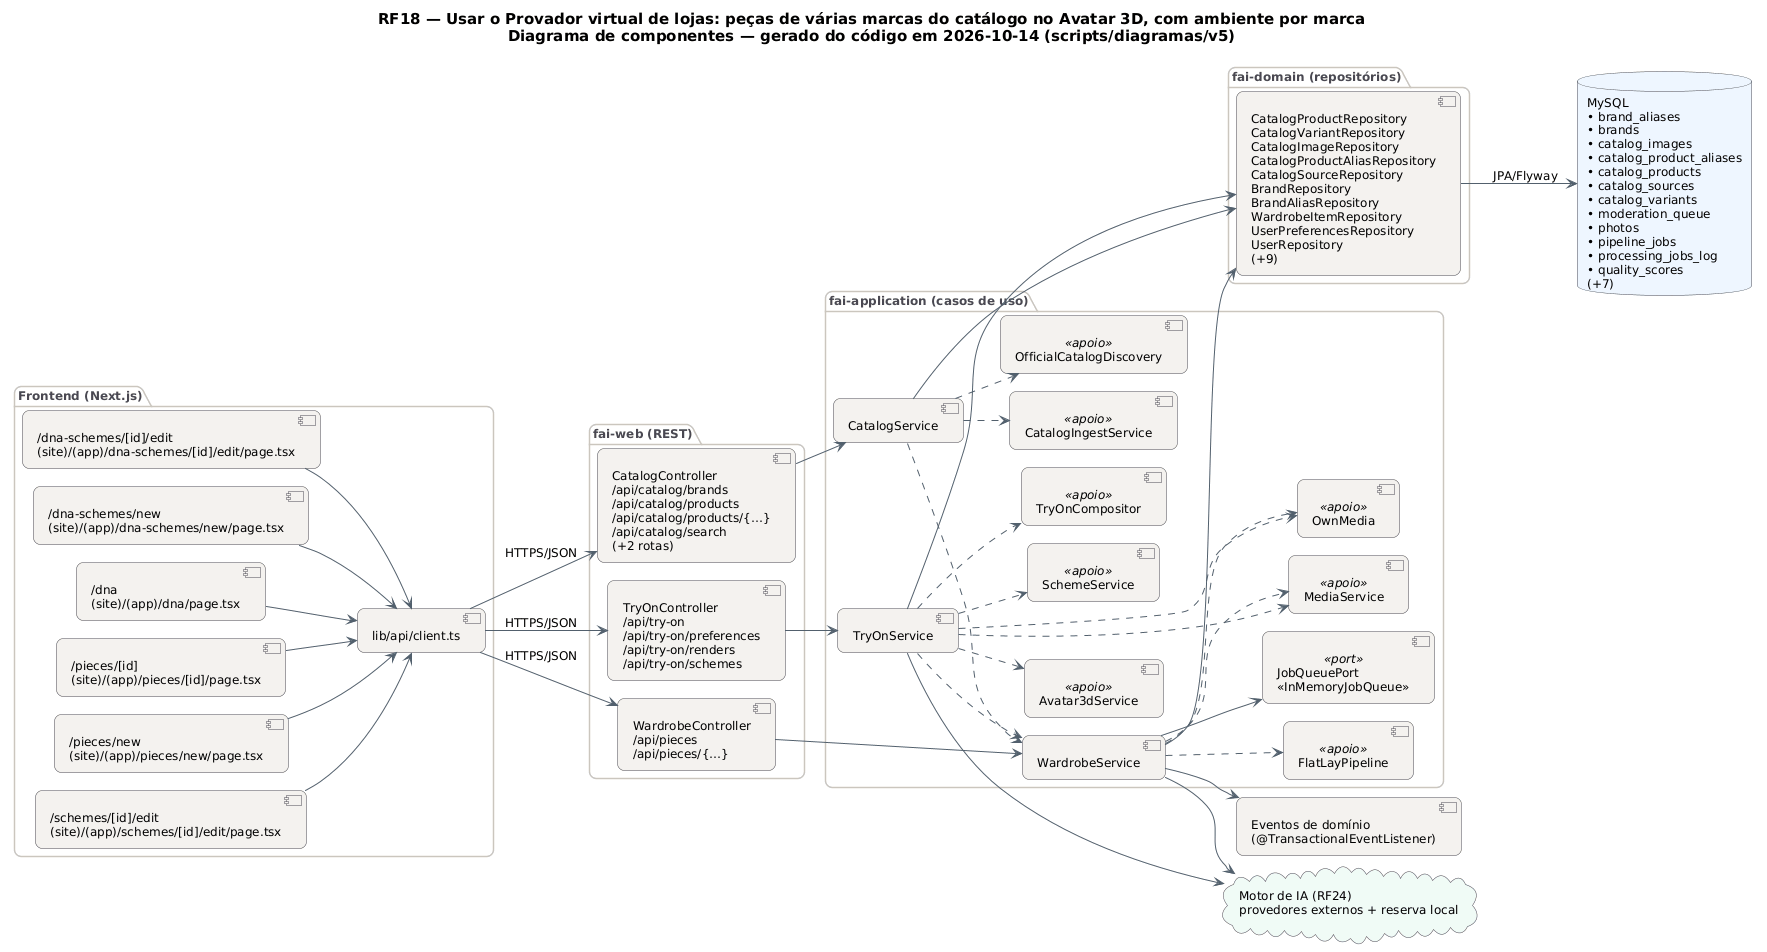

The diagram above was rendered by PlantUML. Its source (embedded in the PNG):
@startuml RF18_Componentes
!pragma layout smetana
skinparam backgroundColor #FFFFFF
skinparam shadowing false
skinparam defaultFontName "DejaVu Sans"
skinparam defaultFontSize 12
skinparam titleFontSize 15
skinparam roundcorner 14
skinparam ArrowColor #52606D
skinparam note {
  BackgroundColor #FFFDEB
  BorderColor #D8CE78
  FontColor #554F24
}
skinparam component {
  BackgroundColor #F4F2EF
  BorderColor #4A4852
}
skinparam package {
  BorderColor #CBC6BE
  FontColor #4A4852
}
skinparam database {
  BackgroundColor #EEF6FF
  BorderColor #4A4852
}
skinparam cloud {
  BackgroundColor #F0FBF6
  BorderColor #4A4852
}
left to right direction
title RF18 — Usar o Provador virtual de lojas: peças de várias marcas do catálogo no Avatar 3D, com ambiente por marca\nDiagrama de componentes — gerado do código em 2026-10-14 (scripts/diagramas/v5)

package "Frontend (Next.js)" {
  component "/dna-schemes/[id]/edit\n(site)/(app)/dna-schemes/[id]/edit/page.tsx" as FE0
  component "/dna-schemes/new\n(site)/(app)/dna-schemes/new/page.tsx" as FE1
  component "/dna\n(site)/(app)/dna/page.tsx" as FE2
  component "/pieces/[id]\n(site)/(app)/pieces/[id]/page.tsx" as FE3
  component "/pieces/new\n(site)/(app)/pieces/new/page.tsx" as FE4
  component "/schemes/[id]/edit\n(site)/(app)/schemes/[id]/edit/page.tsx" as FE5
  component "lib/api/client.ts" as APIC
}
package "fai-web (REST)" {
  component "CatalogController\n/api/catalog/brands\n/api/catalog/products\n/api/catalog/products/{…}\n/api/catalog/search\n(+2 rotas)" as CatalogController
  component "TryOnController\n/api/try-on\n/api/try-on/preferences\n/api/try-on/renders\n/api/try-on/schemes" as TryOnController
  component "WardrobeController\n/api/pieces\n/api/pieces/{…}" as WardrobeController
}
package "fai-application (casos de uso)" {
  component "CatalogService" as CatalogService
  component "TryOnService" as TryOnService
  component "WardrobeService" as WardrobeService
  component "CatalogIngestService" as CatalogIngestService <<apoio>>
  component "OfficialCatalogDiscovery" as OfficialCatalogDiscovery <<apoio>>
  component "SchemeService" as SchemeService <<apoio>>
  component "TryOnCompositor" as TryOnCompositor <<apoio>>
  component "MediaService" as MediaService <<apoio>>
  component "Avatar3dService" as Avatar3dService <<apoio>>
  component "OwnMedia" as OwnMedia <<apoio>>
  component "FlatLayPipeline" as FlatLayPipeline <<apoio>>
  component "JobQueuePort\n«InMemoryJobQueue»" as JobQueuePort <<port>>
}
package "fai-domain (repositórios)" {
  component "CatalogProductRepository\nCatalogVariantRepository\nCatalogImageRepository\nCatalogProductAliasRepository\nCatalogSourceRepository\nBrandRepository\nBrandAliasRepository\nWardrobeItemRepository\nUserPreferencesRepository\nUserRepository\n(+9)" as REPO_MySQL
}
database "MySQL\n• brand_aliases\n• brands\n• catalog_images\n• catalog_product_aliases\n• catalog_products\n• catalog_sources\n• catalog_variants\n• moderation_queue\n• photos\n• pipeline_jobs\n• processing_jobs_log\n• quality_scores\n(+7)" as DB_MySQL
cloud "Motor de IA (RF24)\nprovedores externos + reserva local" as AI
component "Eventos de domínio\n(@TransactionalEventListener)" as EV
APIC --> CatalogController : HTTPS/JSON
APIC --> TryOnController : HTTPS/JSON
APIC --> WardrobeController : HTTPS/JSON
CatalogController --> CatalogService
CatalogService --> REPO_MySQL
CatalogService ..> CatalogIngestService
CatalogService ..> OfficialCatalogDiscovery
CatalogService ..> WardrobeService
FE0 --> APIC
FE1 --> APIC
FE2 --> APIC
FE3 --> APIC
FE4 --> APIC
FE5 --> APIC
REPO_MySQL --> DB_MySQL : JPA/Flyway
TryOnController --> TryOnService
TryOnService --> AI
TryOnService --> REPO_MySQL
TryOnService ..> Avatar3dService
TryOnService ..> MediaService
TryOnService ..> OwnMedia
TryOnService ..> SchemeService
TryOnService ..> TryOnCompositor
TryOnService ..> WardrobeService
WardrobeController --> WardrobeService
WardrobeService --> AI
WardrobeService --> EV
WardrobeService --> JobQueuePort
WardrobeService --> REPO_MySQL
WardrobeService ..> FlatLayPipeline
WardrobeService ..> MediaService
WardrobeService ..> OwnMedia
@enduml